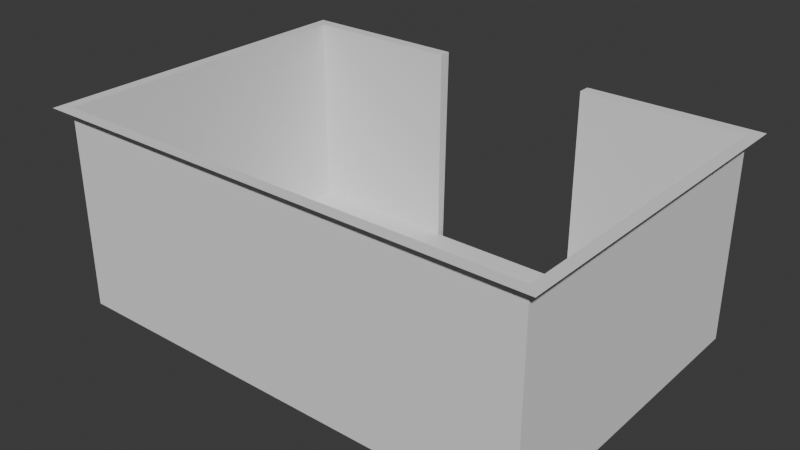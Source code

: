 # Source: bedroom.blend  (saved by Blender 4.0.36; exported with 4.5.12 LTS)
import bpy
from mathutils import Matrix  # noqa: F401  (used for matrix-valued properties, if any)

bpy.ops.wm.read_factory_settings(use_empty=True)
scene = bpy.context.scene
scene.name = 'Scene'

# ---- collections
col_collection = bpy.data.collections.new('Collection'); scene.collection.children.link(col_collection)

# ---- world
world_world = bpy.data.worlds.new('World'); scene.world = world_world
world_world.use_nodes = True; world_world.node_tree.nodes.clear()
_N = world_world.node_tree.nodes; _L = world_world.node_tree.links
n0 = _N.new('ShaderNodeOutputWorld'); n0.name = 'World Output'; n0.location = (300, 300)
n1 = _N.new('ShaderNodeBackground'); n1.name = 'Background'; n1.location = (10, 300)
n1.inputs[0].default_value = (0.05088, 0.05088, 0.05088, 1.0)
_L.new(n1.outputs[0], n0.inputs[0])
n0.is_active_output = True
world_world.color = (0.05088, 0.05088, 0.05088)
world_world.use_sun_shadow = False
world_world.sun_shadow_jitter_overblur = 0.0

# ---- meshes
me_plane = bpy.data.meshes.new('Plane')
me_plane.from_pydata([(-3.6, -2.4, 0.0), (3.6, -2.4, 0.0), (-3.6, 2.4, 0.0), (3.6, 2.4, 0.0), (-1.2, -2.4, 0.0), (1.2, -2.4, 0.0), (1.2, 2.4, 0.0), (-1.2, 2.4, 0.0), (-3.6, -2.4, 3.0), (3.6, -2.4, 3.0), (-3.6, 2.4, 3.0), (3.6, 2.4, 3.0), (-1.2, -2.4, 3.0), (1.2, -2.4, 3.0), (1.2, 2.4, 3.0), (-1.2, 2.4, 3.0)], [], [(5, 1, 3, 6), (0, 4, 7, 2), (4, 5, 6, 7), (6, 3, 11, 14), (4, 0, 8, 12), (3, 1, 9, 11), (0, 2, 10, 8), (5, 4, 12, 13), (2, 7, 15, 10), (1, 5, 13, 9)])
_uv = me_plane.uv_layers.new(name='UVMap')
_uv.uv.foreach_set('vector', [0.6667, 0.0, 1.0, 0.0, 1.0, 1.0, 0.6667, 1.0, 0.0, 0.0, 0.3333, 0.0, 0.3333, 1.0, 0.0, 1.0, 0.3333, 0.0, 0.6667, 0.0, 0.6667, 1.0, 0.3333, 1.0, 0.6667, 1.0, 1.0, 1.0, 1.0, 1.0, 0.6667, 1.0, 0.3333, 0.0, 0.0, 0.0, 0.0, 0.0, 0.3333, 0.0, 1.0, 1.0, 1.0, 0.0, 1.0, 0.0, 1.0, 1.0, 0.0, 0.0, 0.0, 1.0, 0.0, 1.0, 0.0, 0.0, 0.6667, 0.0, 0.3333, 0.0, 0.3333, 0.0, 0.6667, 0.0, 0.0, 1.0, 0.3333, 1.0, 0.3333, 1.0, 0.0, 1.0, 1.0, 0.0, 0.6667, 0.0, 0.6667, 0.0, 1.0, 0.0])
me_plane.update()

# ---- objects
ob_plane = bpy.data.objects.new('Plane', me_plane)

# ---- transforms, parenting, visibility, modifiers, constraints
ob_plane.location = (0.0, 0.0, 0.0)
_m = ob_plane.modifiers.new('Solidify', 'SOLIDIFY')
_m.thickness = 0.18
_m.use_even_offset = True
_m.use_rim_only = True

# ---- collection membership
col_collection.objects.link(ob_plane)

# ---- scene / render settings (as saved in the file)
scene.frame_start = 1; scene.frame_end = 250; scene.frame_set(1)
scene.render.engine = 'BLENDER_EEVEE_NEXT'
scene.cycles.sampling_pattern = 'TABULATED_SOBOL'
bpy.context.view_layer.update()

# ---- added for rendering (the .blend has no active camera and no usable light): camera, sun
cam_auto = bpy.data.cameras.new('AutoCamera')
cam_auto.lens = 50.0
cam_auto.sensor_width = 36.0
cam_auto.clip_end = 1000.0
ob_auto_camera = bpy.data.objects.new('AutoCamera', cam_auto)
scene.collection.objects.link(ob_auto_camera)
ob_auto_camera.location = (8.47376, -10.1685, 8.27901)
ob_auto_camera.rotation_euler = (1.09748, -7.21219e-08, 0.694738)
scene.camera = ob_auto_camera
light_auto_sun = bpy.data.lights.new('AutoSun', 'SUN')
light_auto_sun.energy = 3.0
light_auto_sun.angle = 0.0523599
ob_auto_sun = bpy.data.objects.new('AutoSun', light_auto_sun)
scene.collection.objects.link(ob_auto_sun)
ob_auto_sun.rotation_euler = (0.872665, 0.174533, 0.523599)
bpy.context.view_layer.update()
